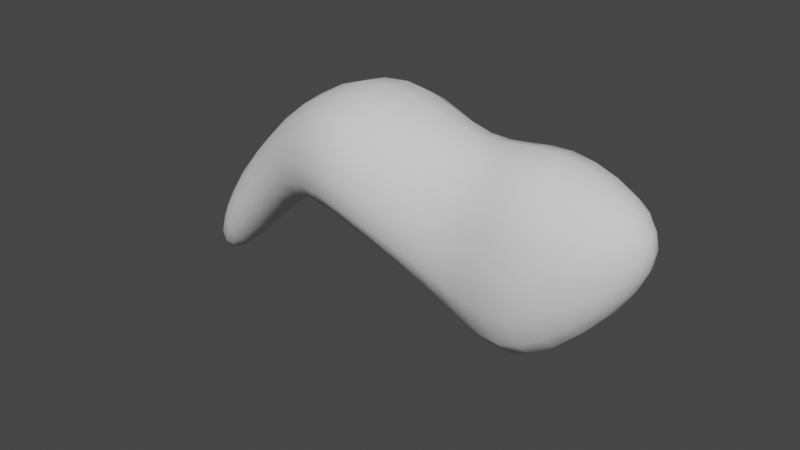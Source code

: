 # Source: SteinArciDings.blend  (saved by Blender 2.90.8; exported with 4.5.12 LTS)
import bpy
from mathutils import Matrix  # noqa: F401  (used for matrix-valued properties, if any)

bpy.ops.wm.read_factory_settings(use_empty=True)
scene = bpy.context.scene
scene.name = 'Scene'

# ---- collections
col_collection = bpy.data.collections.new('Collection'); scene.collection.children.link(col_collection)

# ---- world
world_world = bpy.data.worlds.new('World'); scene.world = world_world
world_world.use_nodes = True; world_world.node_tree.nodes.clear()
_N = world_world.node_tree.nodes; _L = world_world.node_tree.links
n0 = _N.new('ShaderNodeOutputWorld'); n0.name = 'World Output'; n0.location = (300, 300)
n1 = _N.new('ShaderNodeBackground'); n1.name = 'Background'; n1.location = (10, 300)
n1.inputs[0].default_value = (0.05088, 0.05088, 0.05088, 1.0)
_L.new(n1.outputs[0], n0.inputs[0])
n0.is_active_output = True
world_world.color = (0.05088, 0.05088, 0.05088)
world_world.use_sun_shadow = False
world_world.sun_shadow_jitter_overblur = 0.0

# ---- meshes
me_cube_001 = bpy.data.meshes.new('Cube.001')
me_cube_001.from_pydata([(-1.0, -2.37, -1.0), (-1.0, -2.37, 2.197), (-1.0, 1.783, -1.0), (-1.0, 1.783, 2.197), (1.0, -1.0, -2.791), (1.0, -1.0, 1.0), (1.0, 1.0, -2.791), (1.0, 1.0, 1.0), (2.441, 1.722, 1.722), (2.441, 1.722, -3.513), (2.441, -1.722, -3.513), (2.441, -1.722, 1.722), (-3.483, 1.0, -1.0), (-3.483, -1.0, -1.0), (-3.483, -1.0, 1.0), (-3.483, 1.0, 1.0), (4.747, 0.6204, 0.6204), (4.747, 0.6204, -0.6204), (4.747, -0.6204, -0.6204), (4.747, -0.6204, 0.6204), (-6.079, 1.0, -4.378), (-6.079, -1.0, -4.378), (-6.079, -1.0, -2.378), (-6.079, 1.0, -2.378)], [], [(3, 2, 12, 15), (2, 3, 7, 6), (6, 7, 8, 9), (4, 5, 1, 0), (2, 6, 4, 0), (7, 3, 1, 5), (8, 11, 19, 16), (5, 4, 10, 11), (4, 6, 9, 10), (7, 5, 11, 8), (15, 12, 20, 23), (0, 1, 14, 13), (1, 3, 15, 14), (2, 0, 13, 12), (17, 16, 19, 18), (9, 8, 16, 17), (11, 10, 18, 19), (10, 9, 17, 18), (21, 22, 23, 20), (13, 14, 22, 21), (14, 15, 23, 22), (12, 13, 21, 20)])
me_cube_001.polygons.foreach_set('use_smooth', [True] * 22)
_uv = me_cube_001.uv_layers.new(name='UVMap')
_uv.uv.foreach_set('vector', [0.625, 0.25, 0.375, 0.25, 0.375, 0.25, 0.625, 0.25, 0.375, 0.25, 0.625, 0.25, 0.625, 0.5, 0.375, 0.5, 0.375, 0.5, 0.625, 0.5, 0.625, 0.5, 0.375, 0.5, 0.375, 0.75, 0.625, 0.75, 0.625, 1.0, 0.375, 1.0, 0.125, 0.5, 0.375, 0.5, 0.375, 0.75, 0.125, 0.75, 0.625, 0.5, 0.875, 0.5, 0.875, 0.75, 0.625, 0.75, 0.625, 0.5, 0.625, 0.75, 0.625, 0.75, 0.625, 0.5, 0.625, 0.75, 0.375, 0.75, 0.375, 0.75, 0.625, 0.75, 0.375, 0.75, 0.375, 0.5, 0.375, 0.5, 0.375, 0.75, 0.625, 0.5, 0.625, 0.75, 0.625, 0.75, 0.625, 0.5, 0.625, 0.25, 0.375, 0.25, 0.375, 0.25, 0.625, 0.25, 0.375, 1.0, 0.625, 1.0, 0.625, 1.0, 0.375, 1.0, 0.875, 0.75, 0.875, 0.5, 0.875, 0.5, 0.875, 0.75, 0.125, 0.5, 0.125, 0.75, 0.125, 0.75, 0.125, 0.5, 0.375, 0.5, 0.625, 0.5, 0.625, 0.75, 0.375, 0.75, 0.375, 0.5, 0.625, 0.5, 0.625, 0.5, 0.375, 0.5, 0.625, 0.75, 0.375, 0.75, 0.375, 0.75, 0.625, 0.75, 0.375, 0.75, 0.375, 0.5, 0.375, 0.5, 0.375, 0.75, 0.375, 0.0, 0.625, 0.0, 0.625, 0.25, 0.375, 0.25, 0.375, 1.0, 0.625, 1.0, 0.625, 1.0, 0.375, 1.0, 0.875, 0.75, 0.875, 0.5, 0.875, 0.5, 0.875, 0.75, 0.125, 0.5, 0.125, 0.75, 0.125, 0.75, 0.125, 0.5])
me_cube_001.use_remesh_fix_poles = True
me_cube_001.use_remesh_preserve_attributes = False
me_cube_001.use_mirror_vertex_groups = False
me_cube_001.update()

# ---- objects
ob_cube = bpy.data.objects.new('Cube', me_cube_001)

# ---- transforms, parenting, visibility, modifiers, constraints
ob_cube.location = (0.0, 0.0, 0.0)
ob_cube.lineart.crease_threshold = 0.0
_m = ob_cube.modifiers.new('Subdivision', 'SUBSURF')
_m.uv_smooth = 'PRESERVE_CORNERS'
_m.levels = 3

# ---- collection membership
col_collection.objects.link(ob_cube)

# ---- scene / render settings (as saved in the file)
scene.frame_start = 1; scene.frame_end = 250; scene.frame_set(1)
scene.render.engine = 'BLENDER_EEVEE_NEXT'
scene.cycles.use_denoising = False
scene.cycles.samples = 128
scene.cycles.sampling_pattern = 'TABULATED_SOBOL'
scene.cycles.use_adaptive_sampling = False
scene.cycles.use_light_tree = False
scene.view_settings.view_transform = 'Filmic'
bpy.context.view_layer.update()

# ---- added for rendering (the .blend has no active camera and no usable light): camera, sun
cam_auto = bpy.data.cameras.new('AutoCamera')
cam_auto.lens = 50.0
cam_auto.sensor_width = 36.0
cam_auto.clip_end = 1000.0
ob_auto_camera = bpy.data.objects.new('AutoCamera', cam_auto)
scene.collection.objects.link(ob_auto_camera)
ob_auto_camera.location = (11.6672, -15.0928, 8.77581)
ob_auto_camera.rotation_euler = (1.09748, -7.21219e-08, 0.694738)
scene.camera = ob_auto_camera
light_auto_sun = bpy.data.lights.new('AutoSun', 'SUN')
light_auto_sun.energy = 3.0
light_auto_sun.angle = 0.0523599
ob_auto_sun = bpy.data.objects.new('AutoSun', light_auto_sun)
scene.collection.objects.link(ob_auto_sun)
ob_auto_sun.rotation_euler = (0.872665, 0.174533, 0.523599)
bpy.context.view_layer.update()
